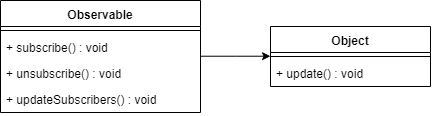

The diagram above was exported from draw.io. Its source (the exported page's mxGraphModel, read from the mxfile embedded in the PNG):
<mxGraphModel dx="663" dy="396" grid="1" gridSize="10" guides="1" tooltips="1" connect="1" arrows="1" fold="1" page="1" pageScale="1" pageWidth="827" pageHeight="1169" math="0" shadow="0">
  <root>
    <mxCell id="0" />
    <mxCell id="1" parent="0" />
    <mxCell id="A4_1amrwmxfEtPcpZjMG-14" style="edgeStyle=orthogonalEdgeStyle;rounded=0;orthogonalLoop=1;jettySize=auto;html=1;" edge="1" parent="1" source="A4_1amrwmxfEtPcpZjMG-1" target="A4_1amrwmxfEtPcpZjMG-8">
      <mxGeometry relative="1" as="geometry" />
    </mxCell>
    <mxCell id="A4_1amrwmxfEtPcpZjMG-1" value="Observable" style="swimlane;fontStyle=1;align=center;verticalAlign=top;childLayout=stackLayout;horizontal=1;startSize=26;horizontalStack=0;resizeParent=1;resizeParentMax=0;resizeLast=0;collapsible=1;marginBottom=0;" vertex="1" parent="1">
      <mxGeometry x="130" y="160" width="200" height="112" as="geometry" />
    </mxCell>
    <mxCell id="A4_1amrwmxfEtPcpZjMG-3" value="" style="line;strokeWidth=1;fillColor=none;align=left;verticalAlign=middle;spacingTop=-1;spacingLeft=3;spacingRight=3;rotatable=0;labelPosition=right;points=[];portConstraint=eastwest;" vertex="1" parent="A4_1amrwmxfEtPcpZjMG-1">
      <mxGeometry y="26" width="200" height="8" as="geometry" />
    </mxCell>
    <mxCell id="A4_1amrwmxfEtPcpZjMG-16" value="+ subscribe() : void" style="text;strokeColor=none;fillColor=none;align=left;verticalAlign=top;spacingLeft=4;spacingRight=4;overflow=hidden;rotatable=0;points=[[0,0.5],[1,0.5]];portConstraint=eastwest;" vertex="1" parent="A4_1amrwmxfEtPcpZjMG-1">
      <mxGeometry y="34" width="200" height="26" as="geometry" />
    </mxCell>
    <mxCell id="A4_1amrwmxfEtPcpZjMG-17" value="+ unsubscribe() : void" style="text;strokeColor=none;fillColor=none;align=left;verticalAlign=top;spacingLeft=4;spacingRight=4;overflow=hidden;rotatable=0;points=[[0,0.5],[1,0.5]];portConstraint=eastwest;" vertex="1" parent="A4_1amrwmxfEtPcpZjMG-1">
      <mxGeometry y="60" width="200" height="26" as="geometry" />
    </mxCell>
    <mxCell id="A4_1amrwmxfEtPcpZjMG-18" value="+ updateSubscribers() : void" style="text;strokeColor=none;fillColor=none;align=left;verticalAlign=top;spacingLeft=4;spacingRight=4;overflow=hidden;rotatable=0;points=[[0,0.5],[1,0.5]];portConstraint=eastwest;" vertex="1" parent="A4_1amrwmxfEtPcpZjMG-1">
      <mxGeometry y="86" width="200" height="26" as="geometry" />
    </mxCell>
    <mxCell id="A4_1amrwmxfEtPcpZjMG-8" value="Object" style="swimlane;fontStyle=1;align=center;verticalAlign=top;childLayout=stackLayout;horizontal=1;startSize=26;horizontalStack=0;resizeParent=1;resizeParentMax=0;resizeLast=0;collapsible=1;marginBottom=0;" vertex="1" parent="1">
      <mxGeometry x="400" y="186" width="160" height="60" as="geometry" />
    </mxCell>
    <mxCell id="A4_1amrwmxfEtPcpZjMG-10" value="" style="line;strokeWidth=1;fillColor=none;align=left;verticalAlign=middle;spacingTop=-1;spacingLeft=3;spacingRight=3;rotatable=0;labelPosition=right;points=[];portConstraint=eastwest;" vertex="1" parent="A4_1amrwmxfEtPcpZjMG-8">
      <mxGeometry y="26" width="160" height="8" as="geometry" />
    </mxCell>
    <mxCell id="A4_1amrwmxfEtPcpZjMG-15" value="+ update() : void" style="text;strokeColor=none;fillColor=none;align=left;verticalAlign=top;spacingLeft=4;spacingRight=4;overflow=hidden;rotatable=0;points=[[0,0.5],[1,0.5]];portConstraint=eastwest;" vertex="1" parent="A4_1amrwmxfEtPcpZjMG-8">
      <mxGeometry y="34" width="160" height="26" as="geometry" />
    </mxCell>
  </root>
</mxGraphModel>